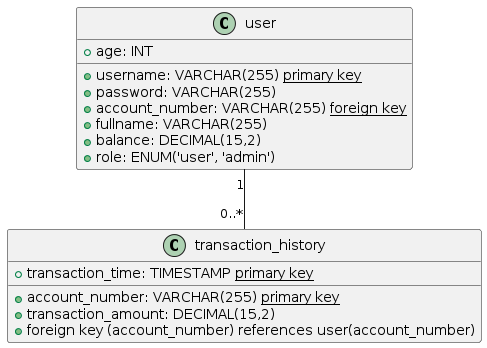

The diagram above was rendered by PlantUML. Its source (embedded in the PNG):
@startuml
class user {
    + username: VARCHAR(255) <u>primary key</u>
    + password: VARCHAR(255)
    + account_number: VARCHAR(255) <u>foreign key</u>
    + fullname: VARCHAR(255)
    + balance: DECIMAL(15,2)
    + age: INT
    + role: ENUM('user', 'admin')
}

class transaction_history {
    + account_number: VARCHAR(255) <u>primary key</u>
    + transaction_time: TIMESTAMP <u>primary key</u>
    + transaction_amount: DECIMAL(15,2)
    + foreign key (account_number) references user(account_number)
}

user "1" -- "0..*" transaction_history
@enduml